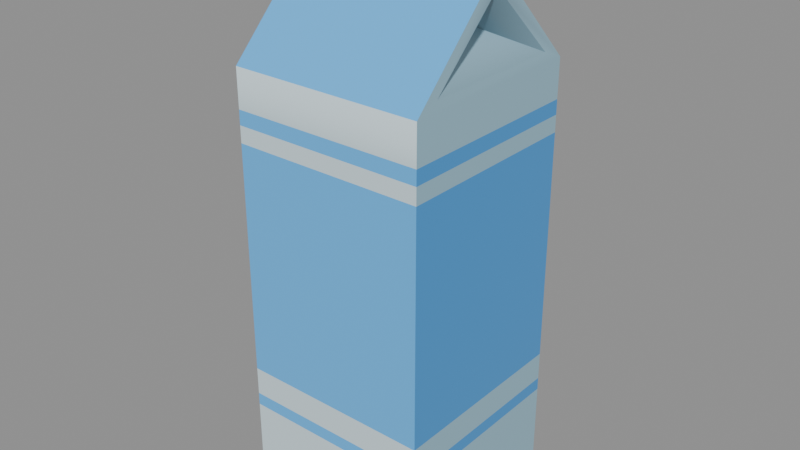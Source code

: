 # Source: consumables-drinks-milk.blend  (saved by Blender 5.2.44; exported with 4.5.12 LTS)
import bpy
from mathutils import Matrix  # noqa: F401  (used for matrix-valued properties, if any)

bpy.ops.wm.read_factory_settings(use_empty=True)
scene = bpy.context.scene
scene.name = 'consumables-drinks-milk'

# ---- collections
col_milk = bpy.data.collections.new('Milk'); scene.collection.children.link(col_milk)

# ---- materials (node trees are filled in below, after node groups)
mat_mat_standard = bpy.data.materials.new('Mat_Standard')
mat_mat_standard.use_backface_culling_lightprobe_volume = False
mat_mat_standard.use_transparent_shadow = False
mat_mat_standard.diffuse_color = (1.0, 0.0, 0.0, 1.0)
mat_mat_standard.roughness = 0.5528

# ---- material node trees
mat_mat_standard.use_nodes = True; mat_mat_standard.node_tree.nodes.clear()
_N = mat_mat_standard.node_tree.nodes; _L = mat_mat_standard.node_tree.links
n0 = _N.new('ShaderNodeNormalMap'); n0.name = 'Normal Map'; n0.location = (-90, 35)
n0.label = 'Normal/Map'
n1 = _N.new('ShaderNodeOutputMaterial'); n1.name = 'Material Output'; n1.location = (510, 635)
n2 = _N.new('ShaderNodeVectorDisplacement'); n2.name = 'Vector Displacement'; n2.location = (-1121, 614)
n2.inputs[0].default_value = (0.0, 0.0, 0.0, 0.0)
n2.inputs[2].default_value = 1.0
n3 = _N.new('ShaderNodeBsdfPrincipled'); n3.name = 'Principled BSDF'; n3.location = (220, 635)
n3.distribution = 'GGX'
n3.subsurface_method = 'BURLEY'
n3.inputs[2].default_value = 0.2482
n3.inputs[3].default_value = 1.45
n3.inputs[13].default_value = 0.6318
n3.inputs[27].default_value = (0.0, 0.0, 0.0, 1.0)
n4 = _N.new('ShaderNodeVertexColor'); n4.name = 'Vertex Color'; n4.location = (-314, 171)
_L.new(n3.outputs[0], n1.inputs[0])
_L.new(n0.outputs[0], n3.inputs[5])
_L.new(n4.outputs[0], n3.inputs[0])
n1.is_active_output = True

# ---- meshes
me_mesh_161 = bpy.data.meshes.new('Mesh.161')
me_mesh_161.from_pydata([(0.0655, -0.0655, 0.0), (0.0655, 0.0655, 2.134e-08), (0.0655, -0.0655, 0.2927), (0.0655, 0.0655, 0.2927), (0.0655, -0.005154, 0.3541), (0.0655, 0.005154, 0.3541), (0.0655, -0.005154, 0.3757), (0.0655, 0.005154, 0.3757), (0.0655, -0.04934, 0.2993), (0.0655, 0.04934, 0.2993), (0.0655, -2.546e-08, 0.3465), (0.04658, -2.169e-08, 0.3234), (0.0655, 0.0655, 0.2666), (0.0655, -0.0655, 0.2666), (0.0655, 0.0655, 0.2568), (0.0655, -0.0655, 0.2568), (0.0655, 0.0655, 0.2456), (0.0655, -0.0655, 0.2456), (0.0655, 0.0655, 0.08811), (0.0655, -0.0655, 0.08811), (0.0655, 0.0655, 0.06881), (0.0655, -0.0655, 0.06881), (0.0655, 0.0655, 0.06007), (0.0655, -0.0655, 0.06007), (-0.0655, -0.0655, 0.0), (-0.0655, 0.0655, 2.134e-08), (-0.0655, -0.0655, 0.2927), (-0.0655, 0.0655, 0.2927), (-0.0655, -0.005154, 0.3541), (-0.0655, 0.005154, 0.3541), (-0.0655, -0.005154, 0.3757), (-0.0655, 0.005154, 0.3757), (-0.0655, -0.04934, 0.2993), (-0.0655, 0.04934, 0.2993), (-0.0655, -2.546e-08, 0.3465), (-0.04658, -2.169e-08, 0.3234), (-0.0655, 0.0655, 0.2666), (-0.0655, -0.0655, 0.2666), (-0.0655, 0.0655, 0.2568), (-0.0655, -0.0655, 0.2568), (-0.0655, 0.0655, 0.2456), (-0.0655, -0.0655, 0.2456), (-0.0655, 0.0655, 0.08811), (-0.0655, -0.0655, 0.08811), (-0.0655, 0.0655, 0.06881), (-0.0655, -0.0655, 0.06881), (-0.0655, 0.0655, 0.06007), (-0.0655, -0.0655, 0.06007)], [], [(0, 1, 22, 23), (4, 5, 7, 6), (2, 3, 9, 8), (3, 5, 10, 9), (5, 4, 10), (4, 2, 8, 10), (8, 9, 11), (9, 10, 11), (10, 8, 11), (13, 12, 3, 2), (15, 14, 12, 13), (17, 16, 14, 15), (19, 18, 16, 17), (21, 20, 18, 19), (23, 22, 20, 21), (24, 47, 46, 25), (28, 30, 31, 29), (26, 32, 33, 27), (27, 33, 34, 29), (29, 34, 28), (28, 34, 32, 26), (32, 35, 33), (33, 35, 34), (34, 35, 32), (6, 30, 28, 4), (7, 31, 30, 6), (5, 29, 31, 7), (3, 27, 29, 5), (1, 25, 46, 22), (0, 24, 25, 1), (23, 47, 24, 0), (4, 28, 26, 2), (12, 36, 27, 3), (37, 26, 27, 36), (2, 26, 37, 13), (14, 38, 36, 12), (39, 37, 36, 38), (13, 37, 39, 15), (16, 40, 38, 14), (41, 39, 38, 40), (15, 39, 41, 17), (18, 42, 40, 16), (43, 41, 40, 42), (17, 41, 43, 19), (20, 44, 42, 18), (45, 43, 42, 44), (19, 43, 45, 21), (22, 46, 44, 20), (47, 45, 44, 46), (21, 45, 47, 23)])
me_mesh_161.polygons.foreach_set('use_smooth', [True] * 50)
_k = set([(0, 1), (0, 23), (0, 24), (1, 22), (1, 25), (2, 4), (2, 13), (3, 5), (3, 12), (4, 6), (5, 7), (6, 7), (6, 30), (7, 31), (8, 11), (9, 11), (12, 14), (13, 15), (14, 16), (15, 17), (16, 18), (17, 19), (18, 20), (19, 21), (20, 22), (21, 23), (24, 25), (24, 47), (25, 46), (26, 28), (26, 37), (27, 29), (27, 36), (28, 30), (29, 31), (30, 31), (32, 35), (33, 35), (36, 38), (37, 39), (38, 40), (39, 41), (40, 42), (41, 43), (42, 44), (43, 45), (44, 46), (45, 47)])
me_mesh_161.attributes.new('sharp_edge', 'BOOLEAN', 'EDGE').data.foreach_set('value', [ (min(e.vertices), max(e.vertices)) in _k for e in me_mesh_161.edges])
_uv = me_mesh_161.uv_layers.new(name='map1')
_uv.uv.foreach_set('vector', [0.7369, 0.001776, 0.9746, 0.001776, 0.9746, 0.1108, 0.7369, 0.1108, 0.7106, 0.7012, 0.7293, 0.7012, 0.7293, 0.7404, 0.7106, 0.7404, 0.7369, 0.5328, 0.9746, 0.5328, 0.9453, 0.5447, 0.7663, 0.5447, 0.9746, 0.5328, 0.8651, 0.6442, 0.8558, 0.6305, 0.9453, 0.5447, 0.7293, 0.7012, 0.7106, 0.7012, 0.72, 0.6875, 0.8464, 0.6442, 0.7369, 0.5328, 0.7663, 0.5447, 0.8558, 0.6305, 0.7663, 0.5447, 0.9453, 0.5447, 0.8558, 0.5885, 0.9453, 0.5447, 0.8558, 0.6305, 0.8558, 0.5885, 0.8558, 0.6305, 0.7663, 0.5447, 0.8558, 0.5885, 0.7369, 0.4855, 0.9746, 0.4855, 0.9746, 0.5328, 0.7369, 0.5328, 0.7369, 0.4678, 0.9746, 0.4678, 0.9746, 0.4855, 0.7369, 0.4855, 0.7369, 0.4475, 0.9746, 0.4475, 0.9746, 0.4678, 0.7369, 0.4678, 0.7369, 0.1616, 0.9746, 0.1616, 0.9746, 0.4475, 0.7369, 0.4475, 0.7369, 0.1266, 0.9746, 0.1266, 0.9746, 0.1616, 0.7369, 0.1616, 0.7369, 0.1108, 0.9746, 0.1108, 0.9746, 0.1266, 0.7369, 0.1266, 0.2397, 0.001776, 0.2397, 0.1108, 0.001991, 0.1108, 0.001991, 0.001776, 0.1302, 0.6442, 0.1302, 0.6835, 0.1115, 0.6835, 0.1115, 0.6442, 0.2397, 0.5328, 0.2103, 0.5447, 0.03131, 0.5447, 0.001991, 0.5328, 0.001991, 0.5328, 0.03131, 0.5447, 0.1208, 0.6305, 0.1115, 0.6442, 0.1115, 0.6442, 0.1208, 0.6305, 0.1302, 0.6442, 0.1302, 0.6442, 0.1208, 0.6305, 0.2103, 0.5447, 0.2397, 0.5328, 0.2103, 0.5447, 0.1208, 0.5885, 0.03131, 0.5447, 0.03131, 0.5447, 0.1208, 0.5885, 0.1208, 0.6305, 0.1208, 0.6305, 0.1208, 0.5885, 0.2103, 0.5447, 0.4835, 0.6835, 0.2458, 0.6835, 0.2458, 0.6442, 0.4835, 0.6442, 0.7542, 0.6482, 0.7542, 0.8859, 0.7355, 0.8859, 0.7355, 0.6482, 0.729, 0.04102, 0.4914, 0.04102, 0.4914, 0.00177, 0.729, 0.00177, 0.729, 0.1525, 0.4914, 0.1525, 0.4914, 0.04102, 0.729, 0.04102, 0.729, 0.6835, 0.4914, 0.6835, 0.4914, 0.5745, 0.729, 0.5745, 0.998, 0.8859, 0.7603, 0.8859, 0.7603, 0.6482, 0.998, 0.6482, 0.4835, 0.1108, 0.2458, 0.1108, 0.2458, 0.001776, 0.4835, 0.001776, 0.4835, 0.6442, 0.2458, 0.6442, 0.2458, 0.5328, 0.4835, 0.5328, 0.729, 0.1998, 0.4914, 0.1998, 0.4914, 0.1525, 0.729, 0.1525, 0.2397, 0.4855, 0.2397, 0.5328, 0.001991, 0.5328, 0.001991, 0.4855, 0.4835, 0.5328, 0.2458, 0.5328, 0.2458, 0.4855, 0.4835, 0.4855, 0.729, 0.2175, 0.4914, 0.2175, 0.4914, 0.1998, 0.729, 0.1998, 0.2397, 0.4678, 0.2397, 0.4855, 0.001991, 0.4855, 0.001991, 0.4678, 0.4835, 0.4855, 0.2458, 0.4855, 0.2458, 0.4678, 0.4835, 0.4678, 0.729, 0.2378, 0.4914, 0.2378, 0.4914, 0.2175, 0.729, 0.2175, 0.2397, 0.4475, 0.2397, 0.4678, 0.001991, 0.4678, 0.001991, 0.4475, 0.4835, 0.4678, 0.2458, 0.4678, 0.2458, 0.4475, 0.4835, 0.4475, 0.729, 0.5236, 0.4914, 0.5236, 0.4914, 0.2378, 0.729, 0.2378, 0.2397, 0.1616, 0.2397, 0.4475, 0.001991, 0.4475, 0.001991, 0.1616, 0.4835, 0.4475, 0.2458, 0.4475, 0.2458, 0.1616, 0.4835, 0.1616, 0.729, 0.5586, 0.4914, 0.5586, 0.4914, 0.5236, 0.729, 0.5236, 0.2397, 0.1266, 0.2397, 0.1616, 0.001991, 0.1616, 0.001991, 0.1266, 0.4835, 0.1616, 0.2458, 0.1616, 0.2458, 0.1266, 0.4835, 0.1266, 0.729, 0.5745, 0.4914, 0.5745, 0.4914, 0.5586, 0.729, 0.5586, 0.2397, 0.1108, 0.2397, 0.1266, 0.001991, 0.1266, 0.001991, 0.1108, 0.4835, 0.1266, 0.2458, 0.1266, 0.2458, 0.1108, 0.4835, 0.1108])
_ca = me_mesh_161.color_attributes.new('colorSet1', 'BYTE_COLOR', 'CORNER')
_ca.data.foreach_set('color', [0.314, 0.5271, 0.6514, 1.0, 0.314, 0.5271, 0.6514, 1.0, 0.314, 0.5271, 0.6514, 1.0, 0.314, 0.5271, 0.6514, 1.0, 0.314, 0.5271, 0.6514, 1.0, 0.314, 0.5271, 0.6514, 1.0, 0.314, 0.5271, 0.6514, 1.0, 0.314, 0.5271, 0.6514, 1.0, 0.314, 0.5271, 0.6514, 1.0, 0.314, 0.5271, 0.6514, 1.0, 0.314, 0.5271, 0.6514, 1.0, 0.314, 0.5271, 0.6514, 1.0, 0.314, 0.5271, 0.6514, 1.0, 0.314, 0.5271, 0.6514, 1.0, 0.314, 0.5271, 0.6514, 1.0, 0.314, 0.5271, 0.6514, 1.0, 0.314, 0.5271, 0.6514, 1.0, 0.314, 0.5271, 0.6514, 1.0, 0.314, 0.5271, 0.6514, 1.0, 0.314, 0.5271, 0.6514, 1.0, 0.314, 0.5271, 0.6514, 1.0, 0.314, 0.5271, 0.6514, 1.0, 0.314, 0.5271, 0.6514, 1.0, 0.314, 0.5271, 0.6514, 1.0, 0.314, 0.5271, 0.6514, 1.0, 0.314, 0.5271, 0.6514, 1.0, 0.2086, 0.3763, 0.4793, 1.0, 0.2086, 0.3763, 0.4793, 1.0, 0.2086, 0.3763, 0.4793, 1.0, 0.2086, 0.3763, 0.4793, 1.0, 0.2086, 0.3763, 0.4793, 1.0, 0.2086, 0.3763, 0.4793, 1.0, 0.314, 0.5271, 0.6514, 1.0, 0.314, 0.5271, 0.6514, 1.0, 0.314, 0.5271, 0.6514, 1.0, 0.314, 0.5271, 0.6514, 1.0, 0.05448, 0.3185, 0.7379, 1.0, 0.05448, 0.3185, 0.7379, 1.0, 0.05448, 0.3185, 0.7379, 1.0, 0.05448, 0.3185, 0.7379, 1.0, 0.314, 0.5271, 0.6514, 1.0, 0.314, 0.5271, 0.6514, 1.0, 0.314, 0.5271, 0.6514, 1.0, 0.314, 0.5271, 0.6514, 1.0, 0.05448, 0.3185, 0.7379, 1.0, 0.05448, 0.3185, 0.7379, 1.0, 0.05448, 0.3185, 0.7379, 1.0, 0.05448, 0.3185, 0.7379, 1.0, 0.314, 0.5271, 0.6514, 1.0, 0.314, 0.5271, 0.6514, 1.0, 0.314, 0.5271, 0.6514, 1.0, 0.314, 0.5271, 0.6514, 1.0, 0.05448, 0.3185, 0.7379, 1.0, 0.05448, 0.3185, 0.7379, 1.0, 0.05448, 0.3185, 0.7379, 1.0, 0.05448, 0.3185, 0.7379, 1.0, 0.314, 0.5271, 0.6514, 1.0, 0.314, 0.5271, 0.6514, 1.0, 0.314, 0.5271, 0.6514, 1.0, 0.314, 0.5271, 0.6514, 1.0, 0.314, 0.5271, 0.6514, 1.0, 0.314, 0.5271, 0.6514, 1.0, 0.314, 0.5271, 0.6514, 1.0, 0.314, 0.5271, 0.6514, 1.0, 0.314, 0.5271, 0.6514, 1.0, 0.314, 0.5271, 0.6514, 1.0, 0.314, 0.5271, 0.6514, 1.0, 0.314, 0.5271, 0.6514, 1.0, 0.314, 0.5271, 0.6514, 1.0, 0.314, 0.5271, 0.6514, 1.0, 0.314, 0.5271, 0.6514, 1.0, 0.314, 0.5271, 0.6514, 1.0, 0.314, 0.5271, 0.6514, 1.0, 0.314, 0.5271, 0.6514, 1.0, 0.314, 0.5271, 0.6514, 1.0, 0.314, 0.5271, 0.6514, 1.0, 0.314, 0.5271, 0.6514, 1.0, 0.314, 0.5271, 0.6514, 1.0, 0.314, 0.5271, 0.6514, 1.0, 0.314, 0.5271, 0.6514, 1.0, 0.314, 0.5271, 0.6514, 1.0, 0.314, 0.5271, 0.6514, 1.0, 0.2086, 0.3763, 0.4793, 1.0, 0.2086, 0.3763, 0.4793, 1.0, 0.2086, 0.3763, 0.4793, 1.0, 0.2086, 0.3763, 0.4793, 1.0, 0.2086, 0.3763, 0.4793, 1.0, 0.2086, 0.3763, 0.4793, 1.0, 0.6795, 0.8308, 0.8879, 1.0, 0.6795, 0.8308, 0.8879, 1.0, 0.6795, 0.8308, 0.8879, 1.0, 0.6795, 0.8308, 0.8879, 1.0, 0.6795, 0.8308, 0.8879, 1.0, 0.6795, 0.8308, 0.8879, 1.0, 0.6795, 0.8308, 0.8879, 1.0, 0.6795, 0.8308, 0.8879, 1.0, 0.6795, 0.8308, 0.8879, 1.0, 0.6795, 0.8308, 0.8879, 1.0, 0.6795, 0.8308, 0.8879, 1.0, 0.6795, 0.8308, 0.8879, 1.0, 0.1119, 0.5029, 1.0, 1.0, 0.1119, 0.5029, 1.0, 1.0, 0.1119, 0.5029, 1.0, 1.0, 0.1119, 0.5029, 1.0, 1.0, 0.6795, 0.8308, 0.8879, 1.0, 0.6795, 0.8308, 0.8879, 1.0, 0.6795, 0.8308, 0.8879, 1.0, 0.6795, 0.8308, 0.8879, 1.0, 0.314, 0.5271, 0.6514, 1.0, 0.314, 0.5271, 0.6514, 1.0, 0.314, 0.5271, 0.6514, 1.0, 0.314, 0.5271, 0.6514, 1.0, 0.6795, 0.8308, 0.8879, 1.0, 0.6795, 0.8308, 0.8879, 1.0, 0.6795, 0.8308, 0.8879, 1.0, 0.6795, 0.8308, 0.8879, 1.0, 0.1119, 0.5029, 1.0, 1.0, 0.1119, 0.5029, 1.0, 1.0, 0.1119, 0.5029, 1.0, 1.0, 0.1119, 0.5029, 1.0, 1.0, 0.6795, 0.8308, 0.8879, 1.0, 0.6795, 0.8308, 0.8879, 1.0, 0.6795, 0.8308, 0.8879, 1.0, 0.6795, 0.8308, 0.8879, 1.0, 0.314, 0.5271, 0.6514, 1.0, 0.314, 0.5271, 0.6514, 1.0, 0.314, 0.5271, 0.6514, 1.0, 0.314, 0.5271, 0.6514, 1.0, 0.6795, 0.8308, 0.8879, 1.0, 0.6795, 0.8308, 0.8879, 1.0, 0.6795, 0.8308, 0.8879, 1.0, 0.6795, 0.8308, 0.8879, 1.0, 0.1119, 0.5029, 1.0, 1.0, 0.1119, 0.5029, 1.0, 1.0, 0.1119, 0.5029, 1.0, 1.0, 0.1119, 0.5029, 1.0, 1.0, 0.05448, 0.3185, 0.7379, 1.0, 0.05448, 0.3185, 0.7379, 1.0, 0.05448, 0.3185, 0.7379, 1.0, 0.05448, 0.3185, 0.7379, 1.0, 0.1119, 0.5029, 1.0, 1.0, 0.1119, 0.5029, 1.0, 1.0, 0.1119, 0.5029, 1.0, 1.0, 0.1119, 0.5029, 1.0, 1.0, 0.6795, 0.8308, 0.8879, 1.0, 0.6795, 0.8308, 0.8879, 1.0, 0.6795, 0.8308, 0.8879, 1.0, 0.6795, 0.8308, 0.8879, 1.0, 0.314, 0.5271, 0.6514, 1.0, 0.314, 0.5271, 0.6514, 1.0, 0.314, 0.5271, 0.6514, 1.0, 0.314, 0.5271, 0.6514, 1.0, 0.6795, 0.8308, 0.8879, 1.0, 0.6795, 0.8308, 0.8879, 1.0, 0.6795, 0.8308, 0.8879, 1.0, 0.6795, 0.8308, 0.8879, 1.0, 0.1119, 0.5029, 1.0, 1.0, 0.1119, 0.5029, 1.0, 1.0, 0.1119, 0.5029, 1.0, 1.0, 0.1119, 0.5029, 1.0, 1.0, 0.05448, 0.3185, 0.7379, 1.0, 0.05448, 0.3185, 0.7379, 1.0, 0.05448, 0.3185, 0.7379, 1.0, 0.05448, 0.3185, 0.7379, 1.0, 0.1119, 0.5029, 1.0, 1.0, 0.1119, 0.5029, 1.0, 1.0, 0.1119, 0.5029, 1.0, 1.0, 0.1119, 0.5029, 1.0, 1.0, 0.6795, 0.8308, 0.8879, 1.0, 0.6795, 0.8308, 0.8879, 1.0, 0.6795, 0.8308, 0.8879, 1.0, 0.6795, 0.8308, 0.8879, 1.0, 0.314, 0.5271, 0.6514, 1.0, 0.314, 0.5271, 0.6514, 1.0, 0.314, 0.5271, 0.6514, 1.0, 0.314, 0.5271, 0.6514, 1.0, 0.6795, 0.8308, 0.8879, 1.0, 0.6795, 0.8308, 0.8879, 1.0, 0.6795, 0.8308, 0.8879, 1.0, 0.6795, 0.8308, 0.8879, 1.0, 0.1119, 0.5029, 1.0, 1.0, 0.1119, 0.5029, 1.0, 1.0, 0.1119, 0.5029, 1.0, 1.0, 0.1119, 0.5029, 1.0, 1.0, 0.05448, 0.3185, 0.7379, 1.0, 0.05448, 0.3185, 0.7379, 1.0, 0.05448, 0.3185, 0.7379, 1.0, 0.05448, 0.3185, 0.7379, 1.0, 0.1119, 0.5029, 1.0, 1.0, 0.1119, 0.5029, 1.0, 1.0, 0.1119, 0.5029, 1.0, 1.0, 0.1119, 0.5029, 1.0, 1.0])
me_mesh_161.materials.append(mat_mat_standard)
me_mesh_161.use_remesh_fix_poles = True
me_mesh_161.use_remesh_preserve_attributes = False
me_mesh_161.use_mirror_vertex_groups = False
me_mesh_161.update()
me_mesh_161.normals_split_custom_set([tuple(v) for v in zip(*[iter([1.0, 8.524e-09, 0.0, 1.0, 8.524e-09, 0.0, 1.0, 2.377e-08, 0.0, 1.0, 2.377e-08, 0.0, 1.0, -1.346e-07, 0.0, 1.0, 1.346e-07, 0.0, 1.0, 0.0, 0.0, 1.0, 0.0, 0.0, 1.0, -6.615e-08, 0.0, 1.0, 6.615e-08, 0.0, 0.9969, -0.04283, 0.06592, 0.9969, 0.04283, 0.06592, 1.0, 6.615e-08, 0.0, 1.0, 1.346e-07, 0.0, 0.9619, -6.046e-06, -0.2734, 0.9969, -0.04283, 0.06592, 1.0, 1.346e-07, 0.0, 1.0, -1.346e-07, 0.0, 0.9619, -6.046e-06, -0.2734, 1.0, -1.346e-07, 0.0, 1.0, -6.615e-08, 0.0, 0.9969, 0.04283, 0.06592, 0.9619, -6.046e-06, -0.2734, 0.9969, 0.04283, 0.06592, 0.9969, -0.04283, 0.06592, 0.787, 0.0, 0.6169, 0.9969, -0.04283, 0.06592, 0.9619, -6.046e-06, -0.2734, 0.7741, 1.447e-07, -0.633, 0.9619, -6.046e-06, -0.2734, 0.9969, 0.04283, 0.06592, 0.7741, 1.447e-07, -0.633, 1.0, 0.0, 0.0, 1.0, 0.0, 0.0, 1.0, 6.615e-08, 0.0, 1.0, -6.615e-08, 0.0, 1.0, 0.0, 0.0, 1.0, 0.0, 0.0, 1.0, 0.0, 0.0, 1.0, 0.0, 0.0, 1.0, -2.04e-08, 0.0, 1.0, -2.04e-08, 0.0, 1.0, 0.0, 0.0, 1.0, 0.0, 0.0, 1.0, -1.155e-08, 0.0, 1.0, -1.155e-08, 0.0, 1.0, -2.04e-08, 0.0, 1.0, -2.04e-08, 0.0, 1.0, 2.835e-08, 0.0, 1.0, 2.835e-08, 0.0, 1.0, -1.155e-08, 0.0, 1.0, -1.155e-08, 0.0, 1.0, 2.377e-08, 0.0, 1.0, 2.377e-08, 0.0, 1.0, 2.835e-08, 0.0, 1.0, 2.835e-08, 0.0, -1.0, 0.0, 0.0, -1.0, 2.539e-08, 0.0, -1.0, 2.539e-08, 0.0, -1.0, 0.0, 0.0, -1.0, -1.177e-07, 0.0, -1.0, 0.0, 0.0, -1.0, 0.0, 0.0, -1.0, 1.346e-07, 0.0, -1.0, -5.788e-08, 0.0, -0.9969, 0.04283, 0.06592, -0.9969, -0.04283, 0.06592, -1.0, 6.615e-08, 0.0, -1.0, 6.615e-08, 0.0, -0.9969, -0.04283, 0.06592, -0.9619, -5.066e-06, -0.2734, -1.0, 1.346e-07, 0.0, -1.0, 1.346e-07, 0.0, -0.9619, -5.066e-06, -0.2734, -1.0, -1.177e-07, 0.0, -1.0, -1.177e-07, 0.0, -0.9619, -5.066e-06, -0.2734, -0.9969, 0.04283, 0.06592, -1.0, -5.788e-08, 0.0, -0.9969, 0.04283, 0.06592, -0.787, 0.0, 0.6169, -0.9969, -0.04283, 0.06592, -0.9969, -0.04283, 0.06592, -0.7741, 1.447e-07, -0.633, -0.9619, -5.066e-06, -0.2734, -0.9619, -5.066e-06, -0.2734, -0.7741, 1.447e-07, -0.633, -0.9969, 0.04283, 0.06592, 0.0, -1.0, -1.438e-07, 0.0, -1.0, -1.438e-07, 2.277e-05, -0.809, 0.5878, 0.0, -0.809, 0.5878, 0.0, 0.0, 1.0, 0.0, 0.0, 1.0, 0.0, 0.0, 1.0, 0.0, 0.0, 1.0, -2.277e-05, 0.809, 0.5878, 0.0, 0.809, 0.5878, 0.0, 1.0, 1.438e-07, 0.0, 1.0, 1.438e-07, 1.87e-08, 0.8232, 0.5678, 0.0, 0.8232, 0.5678, 0.0, 0.809, 0.5878, -2.277e-05, 0.809, 0.5878, 0.0, 1.0, 1.184e-07, 0.0, 1.0, 1.184e-07, 0.0, 1.0, 4.655e-07, 0.0, 1.0, 4.655e-07, 0.0, 1.629e-07, -1.0, 0.0, 1.629e-07, -1.0, 0.0, 1.629e-07, -1.0, 0.0, 1.629e-07, -1.0, 0.0, -1.0, -4.655e-07, 0.0, -1.0, -4.655e-07, 0.0, -1.0, -1.184e-07, 0.0, -1.0, -1.184e-07, 0.0, -0.809, 0.5878, 2.277e-05, -0.809, 0.5878, -1.87e-08, -0.8232, 0.5678, 0.0, -0.8232, 0.5678, 0.0, 1.0, 0.0, 0.0, 1.0, 0.0, 0.0, 0.8232, 0.5678, 1.87e-08, 0.8232, 0.5678, -1.0, 0.0, 0.0, -1.0, -5.788e-08, 0.0, -1.0, 6.615e-08, 0.0, -1.0, 0.0, 0.0, 0.0, -0.8232, 0.5678, -1.87e-08, -0.8232, 0.5678, 0.0, -1.0, 0.0, 0.0, -1.0, 0.0, 0.0, 1.0, 3.177e-07, 0.0, 1.0, 3.177e-07, 0.0, 1.0, 0.0, 0.0, 1.0, 0.0, -1.0, 0.0, 0.0, -1.0, 0.0, 0.0, -1.0, 0.0, 0.0, -1.0, 0.0, 0.0, 0.0, -1.0, 0.0, 0.0, -1.0, 0.0, 0.0, -1.0, -3.177e-07, 0.0, -1.0, -3.177e-07, 0.0, 1.0, 3.854e-07, 0.0, 1.0, 3.854e-07, 0.0, 1.0, 3.177e-07, 0.0, 1.0, 3.177e-07, -1.0, -2.256e-08, 0.0, -1.0, 0.0, 0.0, -1.0, 0.0, 0.0, -1.0, -2.256e-08, 0.0, 0.0, -1.0, -3.177e-07, 0.0, -1.0, -3.177e-07, 0.0, -1.0, -3.854e-07, 0.0, -1.0, -3.854e-07, 0.0, 1.0, 6.769e-08, 0.0, 1.0, 6.769e-08, 0.0, 1.0, 3.854e-07, 0.0, 1.0, 3.854e-07, -1.0, -2.256e-08, 0.0, -1.0, -2.256e-08, 0.0, -1.0, -2.256e-08, 0.0, -1.0, -2.256e-08, 0.0, 0.0, -1.0, -3.854e-07, 0.0, -1.0, -3.854e-07, 0.0, -1.0, -6.769e-08, 0.0, -1.0, -6.769e-08, 0.0, 1.0, 4.063e-07, 0.0, 1.0, 4.063e-07, 0.0, 1.0, 6.769e-08, 0.0, 1.0, 6.769e-08, -1.0, 2.539e-08, 0.0, -1.0, -2.256e-08, 0.0, -1.0, -2.256e-08, 0.0, -1.0, 2.539e-08, 0.0, 0.0, -1.0, -6.769e-08, 0.0, -1.0, -6.769e-08, 0.0, -1.0, -4.063e-07, 0.0, -1.0, -4.063e-07, 0.0, 1.0, 4.655e-07, 0.0, 1.0, 4.655e-07, 0.0, 1.0, 4.063e-07, 0.0, 1.0, 4.063e-07, -1.0, 2.539e-08, 0.0, -1.0, 2.539e-08, 0.0, -1.0, 2.539e-08, 0.0, -1.0, 2.539e-08, 0.0, 0.0, -1.0, -4.063e-07, 0.0, -1.0, -4.063e-07, 0.0, -1.0, -4.655e-07, 0.0, -1.0, -4.655e-07])] * 3)])

# ---- objects
ob_milk_001 = bpy.data.objects.new('Milk.001', me_mesh_161)

# ---- transforms, parenting, visibility, modifiers, constraints
ob_milk_001.location = (0.0655, 0.0, 0.0)
ob_milk_001.color = (0.8, 0.8, 0.8, 1.0)
ob_milk_001.lineart.crease_threshold = 0.0

# ---- collection membership
col_milk.objects.link(ob_milk_001)

# ---- scene / render settings (as saved in the file)
scene.frame_start = 1; scene.frame_end = 250; scene.frame_set(1)
scene.render.engine = 'BLENDER_EEVEE_NEXT'
scene.render.image_settings.exr_codec = 'NONE'
scene.render.use_bake_clear = False
scene.render.bake_margin = 0
scene.render.bake_bias = 0.0
scene.render.bake_samples = 0
scene.render.simplify_subdivision_render = 0
scene.render.simplify_child_particles_render = 0.0
scene.render.compositor_device = 'GPU'
scene.eevee.use_volume_custom_range = False
scene.eevee.gtao_distance = 0.0
scene.eevee.use_fast_gi = False
scene.eevee.fast_gi_thickness_near = 0.1
scene.eevee.fast_gi_thickness_far = 0.0
scene.eevee.ray_tracing_options.screen_trace_thickness = 0.1
bpy.context.view_layer.update()

# ---- added for rendering (the .blend has no active camera and no usable light): camera, sun + grey world if the file has none
cam_auto = bpy.data.cameras.new('AutoCamera')
cam_auto.lens = 50.0
cam_auto.sensor_width = 36.0
cam_auto.clip_end = 1000.0
ob_auto_camera = bpy.data.objects.new('AutoCamera', cam_auto)
scene.collection.objects.link(ob_auto_camera)
ob_auto_camera.location = (0.453106, -0.465127, 0.497955)
ob_auto_camera.rotation_euler = (1.09748, -7.21219e-08, 0.694738)
scene.camera = ob_auto_camera
light_auto_sun = bpy.data.lights.new('AutoSun', 'SUN')
light_auto_sun.energy = 3.0
light_auto_sun.angle = 0.0523599
ob_auto_sun = bpy.data.objects.new('AutoSun', light_auto_sun)
scene.collection.objects.link(ob_auto_sun)
ob_auto_sun.rotation_euler = (0.872665, 0.174533, 0.523599)
if scene.world is None:
    world_auto = bpy.data.worlds.new('AutoWorld')
    world_auto.color = (0.3, 0.3, 0.3)
    scene.world = world_auto
bpy.context.view_layer.update()

